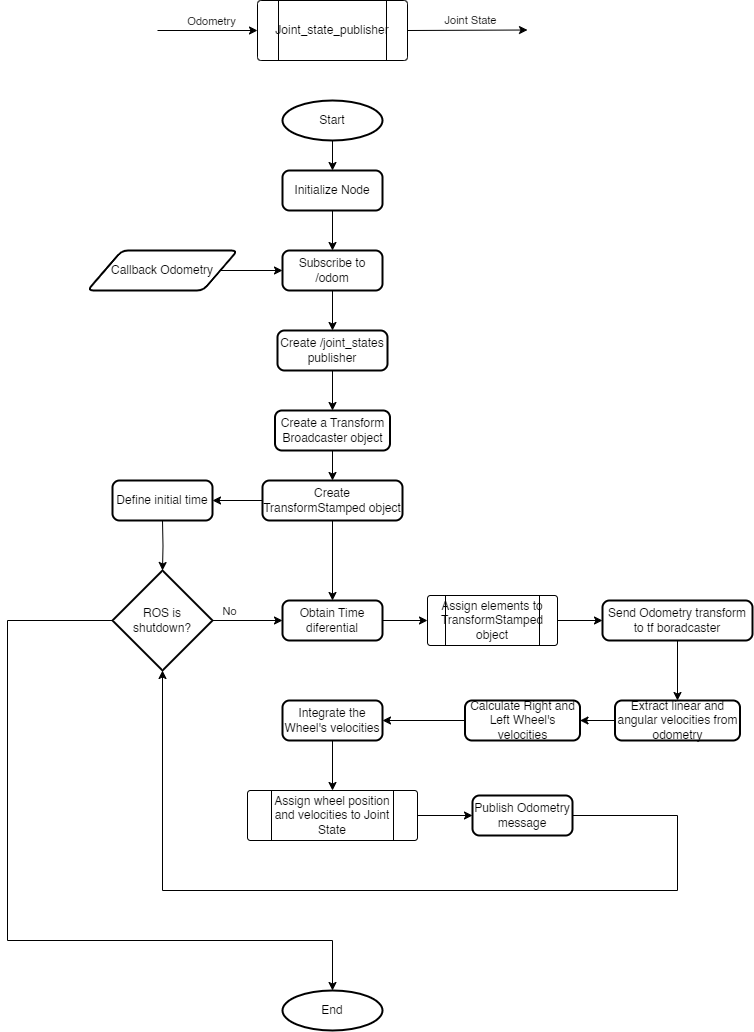

The diagram above was exported from draw.io. Its source (the exported page's mxGraphModel, read from the mxfile embedded in the PNG):
<mxGraphModel dx="712" dy="835" grid="1" gridSize="10" guides="1" tooltips="1" connect="1" arrows="1" fold="1" page="1" pageScale="1" pageWidth="850" pageHeight="1100" math="0" shadow="0">
  <root>
    <mxCell id="0" />
    <mxCell id="1" parent="0" />
    <mxCell id="l1sqWF5GgdOrofutd2yT-2" value="Joint_state_publisher" style="verticalLabelPosition=middle;verticalAlign=middle;html=1;shape=process;whiteSpace=wrap;rounded=1;size=0.14;arcSize=6;labelPosition=center;align=center;" vertex="1" parent="1">
      <mxGeometry x="350" y="50" width="150" height="60" as="geometry" />
    </mxCell>
    <mxCell id="l1sqWF5GgdOrofutd2yT-5" style="edgeStyle=orthogonalEdgeStyle;rounded=0;orthogonalLoop=1;jettySize=auto;html=1;entryX=0.5;entryY=0;entryDx=0;entryDy=0;" edge="1" parent="1" source="l1sqWF5GgdOrofutd2yT-6" target="l1sqWF5GgdOrofutd2yT-10">
      <mxGeometry relative="1" as="geometry" />
    </mxCell>
    <mxCell id="l1sqWF5GgdOrofutd2yT-6" value="Initialize Node" style="rounded=1;whiteSpace=wrap;html=1;absoluteArcSize=1;arcSize=14;strokeWidth=2;" vertex="1" parent="1">
      <mxGeometry x="375" y="220" width="100" height="40" as="geometry" />
    </mxCell>
    <mxCell id="l1sqWF5GgdOrofutd2yT-7" value="" style="edgeStyle=orthogonalEdgeStyle;rounded=0;orthogonalLoop=1;jettySize=auto;html=1;" edge="1" parent="1" source="l1sqWF5GgdOrofutd2yT-8" target="l1sqWF5GgdOrofutd2yT-10">
      <mxGeometry relative="1" as="geometry" />
    </mxCell>
    <mxCell id="l1sqWF5GgdOrofutd2yT-8" value="Callback Odometry" style="shape=parallelogram;html=1;strokeWidth=2;perimeter=parallelogramPerimeter;whiteSpace=wrap;rounded=1;arcSize=12;size=0.23;" vertex="1" parent="1">
      <mxGeometry x="180" y="300" width="150" height="40" as="geometry" />
    </mxCell>
    <mxCell id="l1sqWF5GgdOrofutd2yT-9" value="" style="edgeStyle=orthogonalEdgeStyle;rounded=0;orthogonalLoop=1;jettySize=auto;html=1;" edge="1" parent="1" source="l1sqWF5GgdOrofutd2yT-10" target="l1sqWF5GgdOrofutd2yT-16">
      <mxGeometry relative="1" as="geometry" />
    </mxCell>
    <mxCell id="l1sqWF5GgdOrofutd2yT-10" value="Subscribe to /odom" style="rounded=1;whiteSpace=wrap;html=1;absoluteArcSize=1;arcSize=14;strokeWidth=2;" vertex="1" parent="1">
      <mxGeometry x="375" y="300" width="100" height="40" as="geometry" />
    </mxCell>
    <mxCell id="l1sqWF5GgdOrofutd2yT-11" value="" style="edgeStyle=orthogonalEdgeStyle;rounded=0;orthogonalLoop=1;jettySize=auto;html=1;" edge="1" parent="1" source="l1sqWF5GgdOrofutd2yT-12" target="l1sqWF5GgdOrofutd2yT-17">
      <mxGeometry relative="1" as="geometry" />
    </mxCell>
    <mxCell id="l1sqWF5GgdOrofutd2yT-49" value="" style="edgeStyle=orthogonalEdgeStyle;rounded=0;orthogonalLoop=1;jettySize=auto;html=1;" edge="1" parent="1" source="l1sqWF5GgdOrofutd2yT-12" target="l1sqWF5GgdOrofutd2yT-23">
      <mxGeometry relative="1" as="geometry" />
    </mxCell>
    <mxCell id="l1sqWF5GgdOrofutd2yT-12" value="Create TransformStamped object" style="rounded=1;whiteSpace=wrap;html=1;absoluteArcSize=1;arcSize=14;strokeWidth=2;" vertex="1" parent="1">
      <mxGeometry x="355" y="530" width="140" height="40" as="geometry" />
    </mxCell>
    <mxCell id="l1sqWF5GgdOrofutd2yT-13" style="edgeStyle=orthogonalEdgeStyle;rounded=0;orthogonalLoop=1;jettySize=auto;html=1;entryX=0.5;entryY=0;entryDx=0;entryDy=0;" edge="1" parent="1" source="l1sqWF5GgdOrofutd2yT-14" target="l1sqWF5GgdOrofutd2yT-12">
      <mxGeometry relative="1" as="geometry" />
    </mxCell>
    <mxCell id="l1sqWF5GgdOrofutd2yT-14" value="Create a Transform Broadcaster object" style="rounded=1;whiteSpace=wrap;html=1;absoluteArcSize=1;arcSize=14;strokeWidth=2;" vertex="1" parent="1">
      <mxGeometry x="367.5" y="460" width="115" height="40" as="geometry" />
    </mxCell>
    <mxCell id="l1sqWF5GgdOrofutd2yT-15" value="" style="edgeStyle=orthogonalEdgeStyle;rounded=0;orthogonalLoop=1;jettySize=auto;html=1;" edge="1" parent="1" source="l1sqWF5GgdOrofutd2yT-16" target="l1sqWF5GgdOrofutd2yT-14">
      <mxGeometry relative="1" as="geometry" />
    </mxCell>
    <mxCell id="l1sqWF5GgdOrofutd2yT-16" value="Create /joint_states publisher" style="rounded=1;whiteSpace=wrap;html=1;absoluteArcSize=1;arcSize=14;strokeWidth=2;" vertex="1" parent="1">
      <mxGeometry x="370" y="380" width="110" height="40" as="geometry" />
    </mxCell>
    <mxCell id="l1sqWF5GgdOrofutd2yT-17" value="Define initial time" style="rounded=1;whiteSpace=wrap;html=1;absoluteArcSize=1;arcSize=14;strokeWidth=2;" vertex="1" parent="1">
      <mxGeometry x="205" y="530" width="100" height="40" as="geometry" />
    </mxCell>
    <mxCell id="l1sqWF5GgdOrofutd2yT-18" value="" style="edgeStyle=orthogonalEdgeStyle;rounded=0;orthogonalLoop=1;jettySize=auto;html=1;" edge="1" parent="1" target="l1sqWF5GgdOrofutd2yT-21">
      <mxGeometry relative="1" as="geometry">
        <mxPoint x="255" y="570" as="sourcePoint" />
      </mxGeometry>
    </mxCell>
    <mxCell id="l1sqWF5GgdOrofutd2yT-19" value="" style="edgeStyle=orthogonalEdgeStyle;rounded=0;orthogonalLoop=1;jettySize=auto;html=1;" edge="1" parent="1" source="l1sqWF5GgdOrofutd2yT-21" target="l1sqWF5GgdOrofutd2yT-23">
      <mxGeometry relative="1" as="geometry" />
    </mxCell>
    <mxCell id="l1sqWF5GgdOrofutd2yT-20" value="No" style="edgeLabel;html=1;align=center;verticalAlign=middle;resizable=0;points=[];" vertex="1" connectable="0" parent="l1sqWF5GgdOrofutd2yT-19">
      <mxGeometry x="-0.0354" y="3" relative="1" as="geometry">
        <mxPoint x="-18" y="-7" as="offset" />
      </mxGeometry>
    </mxCell>
    <mxCell id="l1sqWF5GgdOrofutd2yT-21" value="ROS is shutdown?" style="strokeWidth=2;html=1;shape=mxgraph.flowchart.decision;whiteSpace=wrap;" vertex="1" parent="1">
      <mxGeometry x="205" y="620" width="100" height="100" as="geometry" />
    </mxCell>
    <mxCell id="l1sqWF5GgdOrofutd2yT-22" value="" style="edgeStyle=orthogonalEdgeStyle;rounded=0;orthogonalLoop=1;jettySize=auto;html=1;entryX=0;entryY=0.5;entryDx=0;entryDy=0;" edge="1" parent="1" source="l1sqWF5GgdOrofutd2yT-23" target="l1sqWF5GgdOrofutd2yT-50">
      <mxGeometry relative="1" as="geometry">
        <mxPoint x="560" y="670" as="targetPoint" />
      </mxGeometry>
    </mxCell>
    <mxCell id="l1sqWF5GgdOrofutd2yT-23" value="Obtain Time diferential" style="rounded=1;whiteSpace=wrap;html=1;absoluteArcSize=1;arcSize=14;strokeWidth=2;" vertex="1" parent="1">
      <mxGeometry x="375" y="650" width="100" height="40" as="geometry" />
    </mxCell>
    <mxCell id="l1sqWF5GgdOrofutd2yT-24" value="" style="edgeStyle=orthogonalEdgeStyle;rounded=0;orthogonalLoop=1;jettySize=auto;html=1;" edge="1" parent="1" source="l1sqWF5GgdOrofutd2yT-25" target="l1sqWF5GgdOrofutd2yT-27">
      <mxGeometry relative="1" as="geometry" />
    </mxCell>
    <mxCell id="l1sqWF5GgdOrofutd2yT-25" value="Calculate Right and Left Wheel's velocities" style="rounded=1;whiteSpace=wrap;html=1;absoluteArcSize=1;arcSize=14;strokeWidth=2;" vertex="1" parent="1">
      <mxGeometry x="557.5" y="750" width="115" height="40" as="geometry" />
    </mxCell>
    <mxCell id="l1sqWF5GgdOrofutd2yT-26" value="" style="edgeStyle=orthogonalEdgeStyle;rounded=0;orthogonalLoop=1;jettySize=auto;html=1;entryX=0.5;entryY=0;entryDx=0;entryDy=0;" edge="1" parent="1" source="l1sqWF5GgdOrofutd2yT-27" target="l1sqWF5GgdOrofutd2yT-41">
      <mxGeometry relative="1" as="geometry">
        <mxPoint x="425" y="850" as="targetPoint" />
      </mxGeometry>
    </mxCell>
    <mxCell id="l1sqWF5GgdOrofutd2yT-27" value="Integrate the Wheel's velocities" style="rounded=1;whiteSpace=wrap;html=1;absoluteArcSize=1;arcSize=14;strokeWidth=2;" vertex="1" parent="1">
      <mxGeometry x="375" y="750" width="100" height="40" as="geometry" />
    </mxCell>
    <mxCell id="l1sqWF5GgdOrofutd2yT-28" value="Publish Odometry message" style="rounded=1;whiteSpace=wrap;html=1;absoluteArcSize=1;arcSize=14;strokeWidth=2;" vertex="1" parent="1">
      <mxGeometry x="565" y="845" width="100" height="40" as="geometry" />
    </mxCell>
    <mxCell id="l1sqWF5GgdOrofutd2yT-29" style="edgeStyle=orthogonalEdgeStyle;rounded=0;orthogonalLoop=1;jettySize=auto;html=1;entryX=0.5;entryY=0;entryDx=0;entryDy=0;" edge="1" parent="1" source="l1sqWF5GgdOrofutd2yT-30" target="l1sqWF5GgdOrofutd2yT-6">
      <mxGeometry relative="1" as="geometry" />
    </mxCell>
    <mxCell id="l1sqWF5GgdOrofutd2yT-30" value="Start" style="strokeWidth=2;html=1;shape=mxgraph.flowchart.start_2;whiteSpace=wrap;" vertex="1" parent="1">
      <mxGeometry x="375" y="150" width="100" height="40" as="geometry" />
    </mxCell>
    <mxCell id="l1sqWF5GgdOrofutd2yT-31" value="End" style="strokeWidth=2;html=1;shape=mxgraph.flowchart.start_2;whiteSpace=wrap;" vertex="1" parent="1">
      <mxGeometry x="375" y="1040" width="100" height="40" as="geometry" />
    </mxCell>
    <mxCell id="l1sqWF5GgdOrofutd2yT-32" style="edgeStyle=orthogonalEdgeStyle;rounded=0;orthogonalLoop=1;jettySize=auto;html=1;entryX=0.5;entryY=0;entryDx=0;entryDy=0;entryPerimeter=0;" edge="1" parent="1" source="l1sqWF5GgdOrofutd2yT-21" target="l1sqWF5GgdOrofutd2yT-31">
      <mxGeometry relative="1" as="geometry">
        <Array as="points">
          <mxPoint x="100" y="670" />
          <mxPoint x="100" y="990" />
          <mxPoint x="425" y="990" />
        </Array>
      </mxGeometry>
    </mxCell>
    <mxCell id="l1sqWF5GgdOrofutd2yT-37" value="" style="edgeStyle=orthogonalEdgeStyle;rounded=0;orthogonalLoop=1;jettySize=auto;html=1;" edge="1" parent="1" source="l1sqWF5GgdOrofutd2yT-38" target="l1sqWF5GgdOrofutd2yT-39">
      <mxGeometry relative="1" as="geometry" />
    </mxCell>
    <mxCell id="l1sqWF5GgdOrofutd2yT-38" value="Send Odometry transform to tf boradcaster" style="rounded=1;whiteSpace=wrap;html=1;absoluteArcSize=1;arcSize=14;strokeWidth=2;" vertex="1" parent="1">
      <mxGeometry x="695" y="650" width="150" height="40" as="geometry" />
    </mxCell>
    <mxCell id="ooVUAR2V_pm-o8ssIHtY-1" value="" style="edgeStyle=orthogonalEdgeStyle;rounded=0;orthogonalLoop=1;jettySize=auto;html=1;" edge="1" parent="1" source="l1sqWF5GgdOrofutd2yT-39" target="l1sqWF5GgdOrofutd2yT-25">
      <mxGeometry relative="1" as="geometry" />
    </mxCell>
    <mxCell id="l1sqWF5GgdOrofutd2yT-39" value="Extract linear and angular velocities from odometry" style="rounded=1;whiteSpace=wrap;html=1;absoluteArcSize=1;arcSize=14;strokeWidth=2;" vertex="1" parent="1">
      <mxGeometry x="707.5" y="750" width="125" height="40" as="geometry" />
    </mxCell>
    <mxCell id="ooVUAR2V_pm-o8ssIHtY-2" value="" style="edgeStyle=orthogonalEdgeStyle;rounded=0;orthogonalLoop=1;jettySize=auto;html=1;" edge="1" parent="1" source="l1sqWF5GgdOrofutd2yT-41" target="l1sqWF5GgdOrofutd2yT-28">
      <mxGeometry relative="1" as="geometry" />
    </mxCell>
    <mxCell id="l1sqWF5GgdOrofutd2yT-41" value="Assign wheel position and velocities to Joint State" style="verticalLabelPosition=middle;verticalAlign=middle;html=1;shape=process;whiteSpace=wrap;rounded=1;size=0.14;arcSize=6;labelPosition=center;align=center;" vertex="1" parent="1">
      <mxGeometry x="340" y="840" width="170" height="50" as="geometry" />
    </mxCell>
    <mxCell id="l1sqWF5GgdOrofutd2yT-44" style="edgeStyle=orthogonalEdgeStyle;rounded=0;orthogonalLoop=1;jettySize=auto;html=1;entryX=0.5;entryY=1;entryDx=0;entryDy=0;entryPerimeter=0;" edge="1" parent="1" source="l1sqWF5GgdOrofutd2yT-28" target="l1sqWF5GgdOrofutd2yT-21">
      <mxGeometry relative="1" as="geometry">
        <Array as="points">
          <mxPoint x="770" y="940" />
          <mxPoint x="255" y="940" />
        </Array>
      </mxGeometry>
    </mxCell>
    <mxCell id="l1sqWF5GgdOrofutd2yT-45" value="" style="endArrow=classic;html=1;rounded=0;entryX=0;entryY=0.5;entryDx=0;entryDy=0;" edge="1" parent="1" target="l1sqWF5GgdOrofutd2yT-2">
      <mxGeometry width="50" height="50" relative="1" as="geometry">
        <mxPoint x="250" y="80" as="sourcePoint" />
        <mxPoint x="360" y="79.5" as="targetPoint" />
      </mxGeometry>
    </mxCell>
    <mxCell id="l1sqWF5GgdOrofutd2yT-46" value="Odometry" style="edgeLabel;html=1;align=center;verticalAlign=middle;resizable=0;points=[];" vertex="1" connectable="0" parent="l1sqWF5GgdOrofutd2yT-45">
      <mxGeometry x="-0.1714" y="-1" relative="1" as="geometry">
        <mxPoint x="12" y="-11" as="offset" />
      </mxGeometry>
    </mxCell>
    <mxCell id="l1sqWF5GgdOrofutd2yT-47" value="" style="endArrow=classic;html=1;rounded=0;entryX=0;entryY=0.5;entryDx=0;entryDy=0;exitX=1;exitY=0.5;exitDx=0;exitDy=0;" edge="1" parent="1" source="l1sqWF5GgdOrofutd2yT-2">
      <mxGeometry width="50" height="50" relative="1" as="geometry">
        <mxPoint x="530" y="80" as="sourcePoint" />
        <mxPoint x="620" y="79.5" as="targetPoint" />
      </mxGeometry>
    </mxCell>
    <mxCell id="l1sqWF5GgdOrofutd2yT-48" value="Joint State" style="edgeLabel;html=1;align=center;verticalAlign=middle;resizable=0;points=[];" vertex="1" connectable="0" parent="l1sqWF5GgdOrofutd2yT-47">
      <mxGeometry x="-0.1714" y="-1" relative="1" as="geometry">
        <mxPoint x="12" y="-11" as="offset" />
      </mxGeometry>
    </mxCell>
    <mxCell id="l1sqWF5GgdOrofutd2yT-51" value="" style="edgeStyle=orthogonalEdgeStyle;rounded=0;orthogonalLoop=1;jettySize=auto;html=1;" edge="1" parent="1" source="l1sqWF5GgdOrofutd2yT-50" target="l1sqWF5GgdOrofutd2yT-38">
      <mxGeometry relative="1" as="geometry" />
    </mxCell>
    <mxCell id="l1sqWF5GgdOrofutd2yT-50" value="Assign elements to TransformStamped object" style="verticalLabelPosition=middle;verticalAlign=middle;html=1;shape=process;whiteSpace=wrap;rounded=1;size=0.14;arcSize=6;labelPosition=center;align=center;" vertex="1" parent="1">
      <mxGeometry x="520" y="645" width="130" height="50" as="geometry" />
    </mxCell>
  </root>
</mxGraphModel>